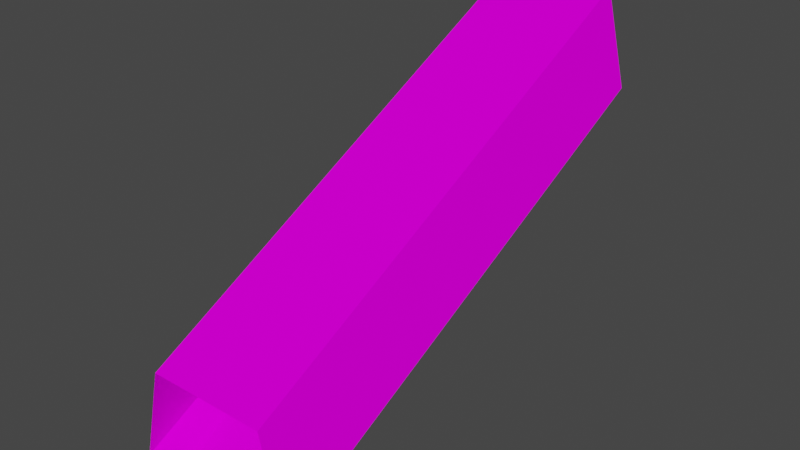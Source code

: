 # Source: 63041.blend  (saved by Blender 3.3.6; exported with 4.5.12 LTS)
import bpy
from mathutils import Matrix  # noqa: F401  (used for matrix-valued properties, if any)

bpy.ops.wm.read_factory_settings(use_empty=True)
scene = bpy.context.scene
scene.name = 'Scene'

# ---- collections
col_collection = bpy.data.collections.new('Collection'); scene.collection.children.link(col_collection)

# ---- images (referenced by path relative to the original .blend; pixels are not part of the script)
import os
ASSET_DIR = os.environ.get("B2B_ASSET_DIR", "")  # directory of the original .blend (textures are referenced by path, not embedded)
HERE = os.path.dirname(os.path.abspath(__file__))  # packed textures are extracted next to this script under _unpacked/

def load_image(name, relpath, width, height, colorspace="sRGB"):
    """Load a texture the original file referenced (path relative to the .blend, or extracted next to this script)."""
    p = next((c for c in (os.path.join(HERE, relpath), os.path.join(ASSET_DIR, relpath)) if relpath and os.path.exists(c)), "")
    if p:
        img = bpy.data.images.load(p, check_existing=True)
        img.name = name
    else:  # same state as the original file: an image datablock whose file is absent (Cycles renders it pink)
        img = bpy.data.images.new(name, width, height)
        img.source = "FILE"
        img.filepath = "//" + (relpath or name)
    img.colorspace_settings.name = colorspace
    return img
img_texture_122_2_png = load_image('TEXTURE.122_2.png', 'images/TEXTURE.122_2.png', 1024, 1024, 'sRGB')
img_texture_122_4_png = load_image('TEXTURE.122_4.png', 'images/TEXTURE.122_4.png', 1024, 1024, 'sRGB')
img_texture_122_3_png = load_image('TEXTURE.122_3.png', 'images/TEXTURE.122_3.png', 1024, 1024, 'sRGB')

# ---- materials (node trees are filled in below, after node groups)
mat_texture_122_2_material = bpy.data.materials.new('TEXTURE.122_2-material')
mat_texture_122_2_material.use_backface_culling = True
mat_texture_122_2_material.use_transparent_shadow = False
mat_texture_122_4_material = bpy.data.materials.new('TEXTURE.122_4-material')
mat_texture_122_4_material.use_backface_culling = True
mat_texture_122_4_material.use_transparent_shadow = False
mat_texture_122_3_material = bpy.data.materials.new('TEXTURE.122_3-material')
mat_texture_122_3_material.use_backface_culling = True
mat_texture_122_3_material.use_transparent_shadow = False

# ---- material node trees
mat_texture_122_2_material.use_nodes = True; mat_texture_122_2_material.node_tree.nodes.clear()
_N = mat_texture_122_2_material.node_tree.nodes; _L = mat_texture_122_2_material.node_tree.links
n0 = _N.new('ShaderNodeBsdfPrincipled'); n0.name = 'Principled BSDF'; n0.location = (0, 300)
n0.distribution = 'GGX'
n0.subsurface_method = 'RANDOM_WALK_SKIN'
n0.inputs[3].default_value = 1.45
n0.inputs[13].default_value = 0.0
n0.inputs[27].default_value = (0.0, 0.0, 0.0, 1.0)
n0.inputs[28].default_value = 1.0
n1 = _N.new('ShaderNodeOutputMaterial'); n1.name = 'Material Output'; n1.location = (300, 300)
n2 = _N.new('ShaderNodeTexImage'); n2.name = 'Image Texture'; n2.location = (-300, 300)
n2.label = 'Base Color'
n2.image = img_texture_122_2_png
_L.new(n0.outputs[0], n1.inputs[0])
_L.new(n2.outputs[0], n0.inputs[0])
n1.is_active_output = True
mat_texture_122_4_material.use_nodes = True; mat_texture_122_4_material.node_tree.nodes.clear()
_N = mat_texture_122_4_material.node_tree.nodes; _L = mat_texture_122_4_material.node_tree.links
n0 = _N.new('ShaderNodeBsdfPrincipled'); n0.name = 'Principled BSDF'; n0.location = (0, 300)
n0.distribution = 'GGX'
n0.subsurface_method = 'RANDOM_WALK_SKIN'
n0.inputs[3].default_value = 1.45
n0.inputs[13].default_value = 0.0
n0.inputs[27].default_value = (0.0, 0.0, 0.0, 1.0)
n0.inputs[28].default_value = 1.0
n1 = _N.new('ShaderNodeOutputMaterial'); n1.name = 'Material Output'; n1.location = (300, 300)
n2 = _N.new('ShaderNodeTexImage'); n2.name = 'Image Texture'; n2.location = (-300, 300)
n2.label = 'Base Color'
n2.image = img_texture_122_4_png
_L.new(n0.outputs[0], n1.inputs[0])
_L.new(n2.outputs[0], n0.inputs[0])
n1.is_active_output = True
mat_texture_122_3_material.use_nodes = True; mat_texture_122_3_material.node_tree.nodes.clear()
_N = mat_texture_122_3_material.node_tree.nodes; _L = mat_texture_122_3_material.node_tree.links
n0 = _N.new('ShaderNodeBsdfPrincipled'); n0.name = 'Principled BSDF'; n0.location = (0, 300)
n0.distribution = 'GGX'
n0.subsurface_method = 'RANDOM_WALK_SKIN'
n0.inputs[3].default_value = 1.45
n0.inputs[13].default_value = 0.0
n0.inputs[27].default_value = (0.0, 0.0, 0.0, 1.0)
n0.inputs[28].default_value = 1.0
n1 = _N.new('ShaderNodeOutputMaterial'); n1.name = 'Material Output'; n1.location = (300, 300)
n2 = _N.new('ShaderNodeTexImage'); n2.name = 'Image Texture'; n2.location = (-300, 300)
n2.label = 'Base Color'
n2.image = img_texture_122_3_png
_L.new(n0.outputs[0], n1.inputs[0])
_L.new(n2.outputs[0], n0.inputs[0])
n1.is_active_output = True

# ---- world
world_world = bpy.data.worlds.new('World'); scene.world = world_world
world_world.use_nodes = True; world_world.node_tree.nodes.clear()
_N = world_world.node_tree.nodes; _L = world_world.node_tree.links
n0 = _N.new('ShaderNodeOutputWorld'); n0.name = 'World Output'; n0.location = (300, 300)
n1 = _N.new('ShaderNodeBackground'); n1.name = 'Background'; n1.location = (10, 300)
n1.inputs[0].default_value = (0.05088, 0.05088, 0.05088, 1.0)
_L.new(n1.outputs[0], n0.inputs[0])
n0.is_active_output = True
world_world.color = (0.05088, 0.05088, 0.05088)
world_world.use_sun_shadow = False
world_world.sun_shadow_jitter_overblur = 0.0

# ---- meshes
me_model63041 = bpy.data.meshes.new('model63041')
me_model63041.from_pydata([(5.595e-06, -64.0, 4.578e-05), (128.0, -64.0, 4.578e-05), (128.0, 448.0, 256.0), (-3.917e-05, 448.0, 256.0), (5.595e-06, -64.0, 1.043e-05), (-3.917e-05, 448.0, 256.0), (128.0, 448.0, 256.0), (128.0, -64.0, 1.043e-05), (128.0, 448.0, 382.0), (152.0, 448.0, 280.0), (152.0, -64.0, 24.0), (128.0, -64.0, 126.0), (0.0, -64.0, 126.0), (-24.0, -64.0, 24.0), (-24.0, 448.0, 280.0), (-3.917e-05, 448.0, 382.0), (-3.917e-05, 448.0, 382.0), (128.0, 448.0, 382.0), (128.0, -64.0, 126.0), (0.0, -64.0, 126.0)], [], [(0, 1, 2), (0, 2, 3), (14, 4, 5), (4, 14, 13), (10, 9, 6), (7, 10, 6), (8, 9, 10), (8, 10, 11), (12, 13, 14), (12, 14, 15), (16, 17, 18), (16, 18, 19)])
me_model63041.polygons.foreach_set('material_index', [0, 0, 1, 1, 1, 1, 1, 1, 1, 1, 2, 2])
_uv = me_model63041.uv_layers.new(name='model63041-uv')
_uv.uv.foreach_set('vector', [0.5, -4.969, 1.5, -4.969, 1.5, 0.0, 0.5, -4.969, 1.5, 0.0, 0.5, 0.0, 6.5, 2.0, -0.1406, 1.062, 6.344, 1.094, -0.1406, 1.062, 6.5, 2.0, 0.0, 2.0, 7.0, 1.0, 0.5156, 1.0, 0.6406, 0.0625, 7.109, 0.0625, 7.0, 1.0, 0.6406, 0.0625, 0.0, 4.0, 0.5156, 1.0, 7.0, 1.0, 0.0, 4.0, 7.0, 1.0, 6.484, 4.0, 0.5156, 5.0, 0.0, 2.0, 6.5, 2.0, 0.5156, 5.0, 6.5, 2.0, 7.0, 5.0, 4.0, -1.0, 4.0, 0.0, 0.0, 0.0, 4.0, -1.0, 0.0, 0.0, 0.0, -1.0])
me_model63041.materials.append(mat_texture_122_2_material)
me_model63041.materials.append(mat_texture_122_4_material)
me_model63041.materials.append(mat_texture_122_3_material)
me_model63041.update()

# ---- objects
ob_model63041_node = bpy.data.objects.new('model63041-node', me_model63041)

# ---- transforms, parenting, visibility, modifiers, constraints
ob_model63041_node.location = (0.0, 0.0, 0.0)

# ---- collection membership
col_collection.objects.link(ob_model63041_node)

# ---- scene / render settings (as saved in the file)
scene.frame_start = 1; scene.frame_end = 250; scene.frame_set(1)
scene.render.engine = 'BLENDER_EEVEE_NEXT'
scene.cycles.use_denoising = False
scene.cycles.sampling_pattern = 'TABULATED_SOBOL'
scene.cycles.use_light_tree = False
scene.view_settings.view_transform = 'Filmic'
bpy.context.view_layer.update()

# ---- added for rendering (the .blend has no active camera and no usable light): camera, sun
cam_auto = bpy.data.cameras.new('AutoCamera')
cam_auto.lens = 50.0
cam_auto.sensor_width = 36.0
cam_auto.clip_end = 10759.1
ob_auto_camera = bpy.data.objects.new('AutoCamera', cam_auto)
scene.collection.objects.link(ob_auto_camera)
ob_auto_camera.location = (677.058, -543.669, 681.446)
ob_auto_camera.rotation_euler = (1.09748, -7.21219e-08, 0.694738)
scene.camera = ob_auto_camera
light_auto_sun = bpy.data.lights.new('AutoSun', 'SUN')
light_auto_sun.energy = 3.0
light_auto_sun.angle = 0.0523599
ob_auto_sun = bpy.data.objects.new('AutoSun', light_auto_sun)
scene.collection.objects.link(ob_auto_sun)
ob_auto_sun.rotation_euler = (0.872665, 0.174533, 0.523599)
bpy.context.view_layer.update()
